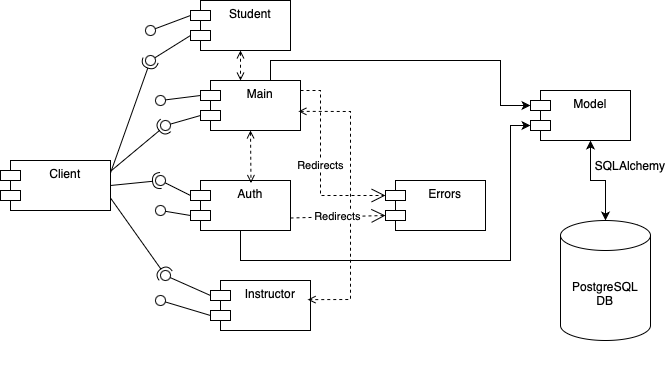

The diagram above was exported from draw.io. Its source (the exported page's mxGraphModel, read from the mxfile embedded in the PNG):
<mxGraphModel dx="1007" dy="660" grid="1" gridSize="10" guides="1" tooltips="1" connect="1" arrows="1" fold="1" page="1" pageScale="1" pageWidth="850" pageHeight="1100" math="0" shadow="0">
  <root>
    <mxCell id="0" />
    <mxCell id="1" parent="0" />
    <mxCell id="818gAoE3vLLiYq0pmScT-3" value="Student" style="shape=module;align=left;spacingLeft=20;align=center;verticalAlign=top;whiteSpace=wrap;html=1;" parent="1" vertex="1">
      <mxGeometry x="270" y="90" width="100" height="50" as="geometry" />
    </mxCell>
    <mxCell id="818gAoE3vLLiYq0pmScT-4" value="Main" style="shape=module;align=left;spacingLeft=20;align=center;verticalAlign=top;whiteSpace=wrap;html=1;" parent="1" vertex="1">
      <mxGeometry x="280" y="170" width="100" height="50" as="geometry" />
    </mxCell>
    <mxCell id="818gAoE3vLLiYq0pmScT-5" value="Auth" style="shape=module;align=left;spacingLeft=20;align=center;verticalAlign=top;whiteSpace=wrap;html=1;" parent="1" vertex="1">
      <mxGeometry x="270" y="270" width="100" height="50" as="geometry" />
    </mxCell>
    <mxCell id="818gAoE3vLLiYq0pmScT-6" value="Instructor" style="shape=module;align=left;spacingLeft=20;align=center;verticalAlign=top;whiteSpace=wrap;html=1;" parent="1" vertex="1">
      <mxGeometry x="290" y="370" width="100" height="50" as="geometry" />
    </mxCell>
    <mxCell id="818gAoE3vLLiYq0pmScT-7" value="Client&lt;div&gt;&lt;br&gt;&lt;/div&gt;" style="shape=module;align=left;spacingLeft=20;align=center;verticalAlign=top;whiteSpace=wrap;html=1;" parent="1" vertex="1">
      <mxGeometry x="80" y="250" width="110" height="50" as="geometry" />
    </mxCell>
    <mxCell id="818gAoE3vLLiYq0pmScT-8" value="Errors&lt;div&gt;&lt;br&gt;&lt;/div&gt;" style="shape=module;align=left;spacingLeft=20;align=center;verticalAlign=top;whiteSpace=wrap;html=1;" parent="1" vertex="1">
      <mxGeometry x="465" y="270" width="100" height="50" as="geometry" />
    </mxCell>
    <mxCell id="818gAoE3vLLiYq0pmScT-9" value="Model" style="shape=module;align=left;spacingLeft=20;align=center;verticalAlign=top;whiteSpace=wrap;html=1;" parent="1" vertex="1">
      <mxGeometry x="610" y="180" width="100" height="50" as="geometry" />
    </mxCell>
    <mxCell id="818gAoE3vLLiYq0pmScT-10" value="PostgreSQL&lt;div&gt;DB&lt;/div&gt;" style="shape=cylinder3;whiteSpace=wrap;html=1;boundedLbl=1;backgroundOutline=1;size=15;" parent="1" vertex="1">
      <mxGeometry x="640" y="310" width="90" height="120" as="geometry" />
    </mxCell>
    <mxCell id="7wGJkgztIv_lsNSwgIjs-1" value="" style="rounded=0;orthogonalLoop=1;jettySize=auto;html=1;endArrow=halfCircle;endFill=0;endSize=6;strokeWidth=1;sketch=0;exitX=1;exitY=0.75;exitDx=0;exitDy=0;" edge="1" target="7wGJkgztIv_lsNSwgIjs-3" parent="1" source="818gAoE3vLLiYq0pmScT-7">
      <mxGeometry relative="1" as="geometry">
        <mxPoint x="480" y="445" as="sourcePoint" />
      </mxGeometry>
    </mxCell>
    <mxCell id="7wGJkgztIv_lsNSwgIjs-2" value="" style="rounded=0;orthogonalLoop=1;jettySize=auto;html=1;endArrow=oval;endFill=0;sketch=0;sourcePerimeterSpacing=0;targetPerimeterSpacing=0;endSize=10;exitX=0;exitY=0;exitDx=0;exitDy=15;exitPerimeter=0;" edge="1" target="7wGJkgztIv_lsNSwgIjs-3" parent="1" source="818gAoE3vLLiYq0pmScT-6">
      <mxGeometry relative="1" as="geometry">
        <mxPoint x="440" y="445" as="sourcePoint" />
      </mxGeometry>
    </mxCell>
    <mxCell id="7wGJkgztIv_lsNSwgIjs-3" value="" style="ellipse;whiteSpace=wrap;html=1;align=center;aspect=fixed;fillColor=none;strokeColor=none;resizable=0;perimeter=centerPerimeter;rotatable=0;allowArrows=0;points=[];outlineConnect=1;" vertex="1" parent="1">
      <mxGeometry x="240" y="360" width="10" height="10" as="geometry" />
    </mxCell>
    <mxCell id="7wGJkgztIv_lsNSwgIjs-6" value="" style="ellipse;whiteSpace=wrap;html=1;align=center;aspect=fixed;fillColor=none;strokeColor=none;resizable=0;perimeter=centerPerimeter;rotatable=0;allowArrows=0;points=[];outlineConnect=1;" vertex="1" parent="1">
      <mxGeometry x="455" y="450" width="10" height="10" as="geometry" />
    </mxCell>
    <mxCell id="7wGJkgztIv_lsNSwgIjs-11" value="" style="ellipse;whiteSpace=wrap;html=1;align=center;aspect=fixed;fillColor=none;strokeColor=none;resizable=0;perimeter=centerPerimeter;rotatable=0;allowArrows=0;points=[];outlineConnect=1;" vertex="1" parent="1">
      <mxGeometry x="240" y="210" width="10" height="10" as="geometry" />
    </mxCell>
    <mxCell id="7wGJkgztIv_lsNSwgIjs-14" value="" style="ellipse;whiteSpace=wrap;html=1;align=center;aspect=fixed;fillColor=none;strokeColor=none;resizable=0;perimeter=centerPerimeter;rotatable=0;allowArrows=0;points=[];outlineConnect=1;" vertex="1" parent="1">
      <mxGeometry x="235" y="160" width="10" height="10" as="geometry" />
    </mxCell>
    <mxCell id="7wGJkgztIv_lsNSwgIjs-16" value="" style="endArrow=open;endSize=6;dashed=1;html=1;rounded=0;exitX=0.5;exitY=1;exitDx=0;exitDy=0;entryX=0.605;entryY=0.05;entryDx=0;entryDy=0;startArrow=open;startFill=0;endFill=0;strokeWidth=1;entryPerimeter=0;" edge="1" parent="1" source="818gAoE3vLLiYq0pmScT-4" target="818gAoE3vLLiYq0pmScT-5">
      <mxGeometry width="160" relative="1" as="geometry">
        <mxPoint x="430" y="340" as="sourcePoint" />
        <mxPoint x="420" y="540" as="targetPoint" />
      </mxGeometry>
    </mxCell>
    <mxCell id="7wGJkgztIv_lsNSwgIjs-17" value="" style="endArrow=open;endSize=6;dashed=1;html=1;rounded=0;exitX=0.5;exitY=1;exitDx=0;exitDy=0;entryX=0.4;entryY=0;entryDx=0;entryDy=0;startArrow=open;startFill=0;endFill=0;strokeWidth=1;entryPerimeter=0;" edge="1" parent="1" source="818gAoE3vLLiYq0pmScT-3" target="818gAoE3vLLiYq0pmScT-4">
      <mxGeometry width="160" relative="1" as="geometry">
        <mxPoint x="340" y="230" as="sourcePoint" />
        <mxPoint x="340" y="283" as="targetPoint" />
      </mxGeometry>
    </mxCell>
    <mxCell id="7wGJkgztIv_lsNSwgIjs-18" value="" style="endArrow=open;endSize=6;dashed=1;html=1;rounded=0;exitX=0.98;exitY=0.617;exitDx=0;exitDy=0;entryX=0.972;entryY=0.383;entryDx=0;entryDy=0;startArrow=open;startFill=0;endFill=0;strokeWidth=1;exitPerimeter=0;entryPerimeter=0;" edge="1" parent="1" source="818gAoE3vLLiYq0pmScT-4" target="818gAoE3vLLiYq0pmScT-6">
      <mxGeometry width="160" relative="1" as="geometry">
        <mxPoint x="390" y="201" as="sourcePoint" />
        <mxPoint x="400" y="388.5" as="targetPoint" />
        <Array as="points">
          <mxPoint x="430" y="201" />
          <mxPoint x="430" y="389" />
        </Array>
      </mxGeometry>
    </mxCell>
    <mxCell id="7wGJkgztIv_lsNSwgIjs-19" value="Redirects" style="endArrow=open;endSize=12;dashed=1;html=1;rounded=0;entryX=0;entryY=0;entryDx=0;entryDy=15;entryPerimeter=0;" edge="1" parent="1" target="818gAoE3vLLiYq0pmScT-8">
      <mxGeometry width="160" relative="1" as="geometry">
        <mxPoint x="380" y="180" as="sourcePoint" />
        <mxPoint x="540" y="180" as="targetPoint" />
        <Array as="points">
          <mxPoint x="400" y="180" />
          <mxPoint x="400" y="285" />
        </Array>
        <mxPoint as="offset" />
      </mxGeometry>
    </mxCell>
    <mxCell id="7wGJkgztIv_lsNSwgIjs-21" value="Redirects" style="endArrow=open;endSize=12;dashed=1;html=1;rounded=0;entryX=0;entryY=0;entryDx=0;entryDy=35;entryPerimeter=0;exitX=1;exitY=0.75;exitDx=0;exitDy=0;" edge="1" parent="1" source="818gAoE3vLLiYq0pmScT-5" target="818gAoE3vLLiYq0pmScT-8">
      <mxGeometry width="160" relative="1" as="geometry">
        <mxPoint x="370" y="300" as="sourcePoint" />
        <mxPoint x="530" y="300" as="targetPoint" />
      </mxGeometry>
    </mxCell>
    <mxCell id="7wGJkgztIv_lsNSwgIjs-22" value="" style="endArrow=classic;html=1;rounded=0;exitX=0.5;exitY=1;exitDx=0;exitDy=0;entryX=0;entryY=0;entryDx=0;entryDy=35;entryPerimeter=0;" edge="1" parent="1" source="818gAoE3vLLiYq0pmScT-5" target="818gAoE3vLLiYq0pmScT-9">
      <mxGeometry width="50" height="50" relative="1" as="geometry">
        <mxPoint x="480" y="410" as="sourcePoint" />
        <mxPoint x="600" y="300" as="targetPoint" />
        <Array as="points">
          <mxPoint x="320" y="350" />
          <mxPoint x="590" y="350" />
          <mxPoint x="590" y="215" />
        </Array>
      </mxGeometry>
    </mxCell>
    <mxCell id="7wGJkgztIv_lsNSwgIjs-23" value="" style="endArrow=classic;html=1;rounded=0;entryX=0;entryY=0;entryDx=0;entryDy=15;entryPerimeter=0;" edge="1" parent="1" target="818gAoE3vLLiYq0pmScT-9">
      <mxGeometry width="50" height="50" relative="1" as="geometry">
        <mxPoint x="350" y="170" as="sourcePoint" />
        <mxPoint x="400" y="120" as="targetPoint" />
        <Array as="points">
          <mxPoint x="350" y="150" />
          <mxPoint x="580" y="150" />
          <mxPoint x="580" y="195" />
        </Array>
      </mxGeometry>
    </mxCell>
    <mxCell id="7wGJkgztIv_lsNSwgIjs-24" value="" style="endArrow=classic;startArrow=classic;html=1;rounded=0;exitX=0.5;exitY=0;exitDx=0;exitDy=0;exitPerimeter=0;" edge="1" parent="1" source="818gAoE3vLLiYq0pmScT-10">
      <mxGeometry width="50" height="50" relative="1" as="geometry">
        <mxPoint x="620" y="280" as="sourcePoint" />
        <mxPoint x="670" y="230" as="targetPoint" />
        <Array as="points">
          <mxPoint x="685" y="270" />
          <mxPoint x="670" y="270" />
        </Array>
      </mxGeometry>
    </mxCell>
    <mxCell id="7wGJkgztIv_lsNSwgIjs-25" value="SQLAlchemy" style="text;html=1;align=center;verticalAlign=middle;whiteSpace=wrap;rounded=0;" vertex="1" parent="1">
      <mxGeometry x="680" y="240" width="60" height="30" as="geometry" />
    </mxCell>
    <mxCell id="7wGJkgztIv_lsNSwgIjs-27" value="" style="rounded=0;orthogonalLoop=1;jettySize=auto;html=1;endArrow=oval;endFill=0;sketch=0;sourcePerimeterSpacing=0;targetPerimeterSpacing=0;endSize=10;exitX=0;exitY=0;exitDx=0;exitDy=35;exitPerimeter=0;" edge="1" parent="1" source="818gAoE3vLLiYq0pmScT-6">
      <mxGeometry relative="1" as="geometry">
        <mxPoint x="300" y="395" as="sourcePoint" />
        <mxPoint x="240" y="390" as="targetPoint" />
      </mxGeometry>
    </mxCell>
    <mxCell id="7wGJkgztIv_lsNSwgIjs-28" value="" style="rounded=0;orthogonalLoop=1;jettySize=auto;html=1;endArrow=oval;endFill=0;sketch=0;sourcePerimeterSpacing=0;targetPerimeterSpacing=0;endSize=10;exitX=0;exitY=0;exitDx=0;exitDy=35;exitPerimeter=0;" edge="1" parent="1" source="818gAoE3vLLiYq0pmScT-5">
      <mxGeometry relative="1" as="geometry">
        <mxPoint x="300" y="415" as="sourcePoint" />
        <mxPoint x="240" y="300" as="targetPoint" />
      </mxGeometry>
    </mxCell>
    <mxCell id="7wGJkgztIv_lsNSwgIjs-29" value="" style="rounded=0;orthogonalLoop=1;jettySize=auto;html=1;endArrow=oval;endFill=0;sketch=0;sourcePerimeterSpacing=0;targetPerimeterSpacing=0;endSize=10;exitX=0;exitY=0;exitDx=0;exitDy=15;exitPerimeter=0;" edge="1" parent="1" source="818gAoE3vLLiYq0pmScT-5">
      <mxGeometry relative="1" as="geometry">
        <mxPoint x="280" y="315" as="sourcePoint" />
        <mxPoint x="240" y="270" as="targetPoint" />
      </mxGeometry>
    </mxCell>
    <mxCell id="7wGJkgztIv_lsNSwgIjs-30" value="" style="rounded=0;orthogonalLoop=1;jettySize=auto;html=1;endArrow=oval;endFill=0;sketch=0;sourcePerimeterSpacing=0;targetPerimeterSpacing=0;endSize=10;exitX=0;exitY=0;exitDx=0;exitDy=35;exitPerimeter=0;entryX=0.718;entryY=0.75;entryDx=0;entryDy=0;entryPerimeter=0;" edge="1" parent="1" source="818gAoE3vLLiYq0pmScT-4" target="7wGJkgztIv_lsNSwgIjs-11">
      <mxGeometry relative="1" as="geometry">
        <mxPoint x="290" y="325" as="sourcePoint" />
        <mxPoint x="260" y="320" as="targetPoint" />
      </mxGeometry>
    </mxCell>
    <mxCell id="7wGJkgztIv_lsNSwgIjs-31" value="" style="rounded=0;orthogonalLoop=1;jettySize=auto;html=1;endArrow=oval;endFill=0;sketch=0;sourcePerimeterSpacing=0;targetPerimeterSpacing=0;endSize=10;exitX=0;exitY=0;exitDx=0;exitDy=15;exitPerimeter=0;" edge="1" parent="1" source="818gAoE3vLLiYq0pmScT-4">
      <mxGeometry relative="1" as="geometry">
        <mxPoint x="290" y="215" as="sourcePoint" />
        <mxPoint x="240" y="190" as="targetPoint" />
      </mxGeometry>
    </mxCell>
    <mxCell id="7wGJkgztIv_lsNSwgIjs-32" value="" style="rounded=0;orthogonalLoop=1;jettySize=auto;html=1;endArrow=oval;endFill=0;sketch=0;sourcePerimeterSpacing=0;targetPerimeterSpacing=0;endSize=10;exitX=0;exitY=0;exitDx=0;exitDy=35;exitPerimeter=0;" edge="1" parent="1" source="818gAoE3vLLiYq0pmScT-3">
      <mxGeometry relative="1" as="geometry">
        <mxPoint x="290" y="195" as="sourcePoint" />
        <mxPoint x="230" y="150" as="targetPoint" />
      </mxGeometry>
    </mxCell>
    <mxCell id="7wGJkgztIv_lsNSwgIjs-33" value="" style="rounded=0;orthogonalLoop=1;jettySize=auto;html=1;endArrow=oval;endFill=0;sketch=0;sourcePerimeterSpacing=0;targetPerimeterSpacing=0;endSize=10;exitX=0;exitY=0;exitDx=0;exitDy=15;exitPerimeter=0;" edge="1" parent="1" source="818gAoE3vLLiYq0pmScT-3">
      <mxGeometry relative="1" as="geometry">
        <mxPoint x="280" y="135" as="sourcePoint" />
        <mxPoint x="230" y="120" as="targetPoint" />
      </mxGeometry>
    </mxCell>
    <mxCell id="7wGJkgztIv_lsNSwgIjs-34" value="" style="rounded=0;orthogonalLoop=1;jettySize=auto;html=1;endArrow=halfCircle;endFill=0;endSize=6;strokeWidth=1;sketch=0;exitX=1;exitY=0.5;exitDx=0;exitDy=0;" edge="1" parent="1" source="818gAoE3vLLiYq0pmScT-7">
      <mxGeometry relative="1" as="geometry">
        <mxPoint x="200" y="298" as="sourcePoint" />
        <mxPoint x="240" y="270" as="targetPoint" />
      </mxGeometry>
    </mxCell>
    <mxCell id="7wGJkgztIv_lsNSwgIjs-35" value="" style="rounded=0;orthogonalLoop=1;jettySize=auto;html=1;endArrow=halfCircle;endFill=0;endSize=6;strokeWidth=1;sketch=0;entryX=-0.365;entryY=0.417;entryDx=0;entryDy=0;entryPerimeter=0;" edge="1" parent="1" target="7wGJkgztIv_lsNSwgIjs-11">
      <mxGeometry relative="1" as="geometry">
        <mxPoint x="191" y="260" as="sourcePoint" />
        <mxPoint x="250" y="280" as="targetPoint" />
      </mxGeometry>
    </mxCell>
    <mxCell id="7wGJkgztIv_lsNSwgIjs-36" value="" style="rounded=0;orthogonalLoop=1;jettySize=auto;html=1;endArrow=halfCircle;endFill=0;endSize=6;strokeWidth=1;sketch=0;exitX=1;exitY=0.25;exitDx=0;exitDy=0;" edge="1" parent="1" source="818gAoE3vLLiYq0pmScT-7">
      <mxGeometry relative="1" as="geometry">
        <mxPoint x="201" y="266" as="sourcePoint" />
        <mxPoint x="230" y="150" as="targetPoint" />
      </mxGeometry>
    </mxCell>
  </root>
</mxGraphModel>